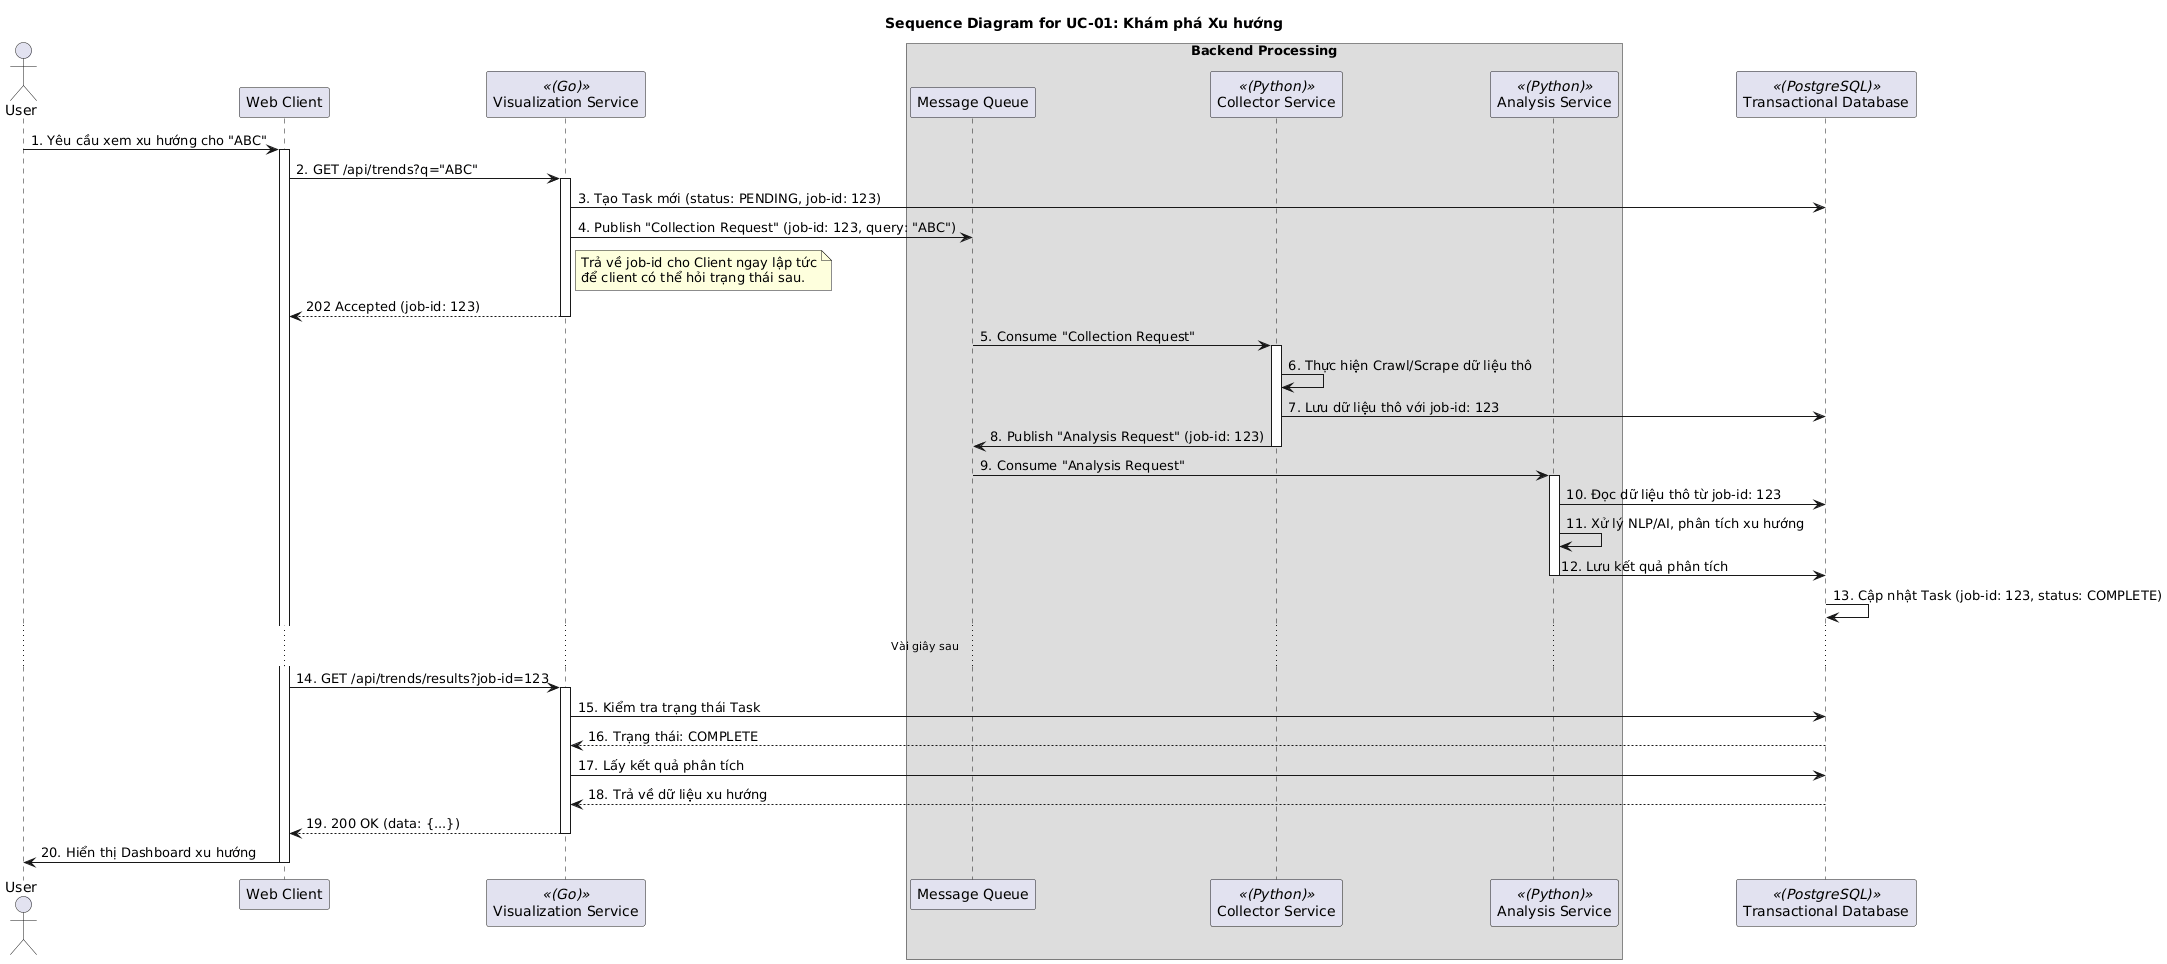

The diagram above was rendered by PlantUML. Its source (embedded in the PNG):
@startuml
' No theme is used to ensure black text on white background

title Sequence Diagram for UC-01: Khám phá Xu hướng
actor User
participant "Web Client" as Client
participant "Visualization Service" as VisSvc <<(Go)>>
box "Backend Processing"
    participant "Message Queue" as MQ
    participant "Collector Service" as CollectorSvc <<(Python)>>
    participant "Analysis Service" as AnalysisSvc <<(Python)>>
end box
participant "Transactional Database" as DB <<(PostgreSQL)>>

User -> Client: 1. Yêu cầu xem xu hướng cho "ABC"
activate Client

Client -> VisSvc: 2. GET /api/trends?q="ABC"
activate VisSvc

VisSvc -> DB: 3. Tạo Task mới (status: PENDING, job-id: 123)
VisSvc -> MQ: 4. Publish "Collection Request" (job-id: 123, query: "ABC")
note right of VisSvc: Trả về job-id cho Client ngay lập tức\nđể client có thể hỏi trạng thái sau.
VisSvc --> Client: 202 Accepted (job-id: 123)
deactivate VisSvc

' --- Giai đoạn xử lý bất đồng bộ ---
MQ -> CollectorSvc: 5. Consume "Collection Request"
activate CollectorSvc

CollectorSvc -> CollectorSvc: 6. Thực hiện Crawl/Scrape dữ liệu thô
CollectorSvc -> DB: 7. Lưu dữ liệu thô với job-id: 123

' === SỬA LỖI Ở ĐÂY ===
CollectorSvc -> MQ: 8. Publish "Analysis Request" (job-id: 123)
deactivate CollectorSvc

MQ -> AnalysisSvc: 9. Consume "Analysis Request"
activate AnalysisSvc

AnalysisSvc -> DB: 10. Đọc dữ liệu thô từ job-id: 123
AnalysisSvc -> AnalysisSvc: 11. Xử lý NLP/AI, phân tích xu hướng
AnalysisSvc -> DB: 12. Lưu kết quả phân tích
deactivate AnalysisSvc

DB -> DB: 13. Cập nhật Task (job-id: 123, status: COMPLETE)

' --- Giai đoạn người dùng lấy kết quả ---
... Vài giây sau ...

Client -> VisSvc: 14. GET /api/trends/results?job-id=123
activate VisSvc

VisSvc -> DB: 15. Kiểm tra trạng thái Task
DB --> VisSvc: 16. Trạng thái: COMPLETE

VisSvc -> DB: 17. Lấy kết quả phân tích
DB --> VisSvc: 18. Trả về dữ liệu xu hướng

VisSvc --> Client: 19. 200 OK (data: {...})
deactivate VisSvc

Client -> User: 20. Hiển thị Dashboard xu hướng
deactivate Client
@enduml